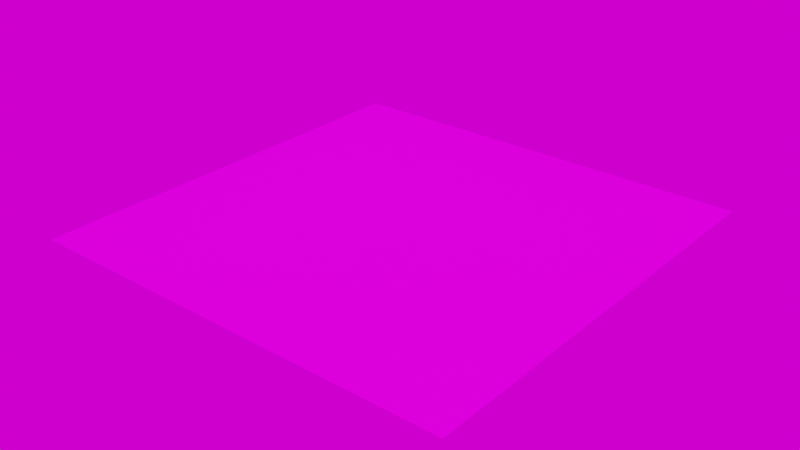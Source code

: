# Source: examples.blend  (saved by Blender 2.82.7; exported with 4.5.12 LTS)
import bpy
from mathutils import Matrix  # noqa: F401  (used for matrix-valued properties, if any)

bpy.ops.wm.read_factory_settings(use_empty=True)
scene = bpy.context.scene
scene.name = 'Scene'

# ---- collections
col_collection = bpy.data.collections.new('Collection'); scene.collection.children.link(col_collection)

# ---- images (referenced by path relative to the original .blend; pixels are not part of the script)
import os
ASSET_DIR = os.environ.get("B2B_ASSET_DIR", "")  # directory of the original .blend (textures are referenced by path, not embedded)
HERE = os.path.dirname(os.path.abspath(__file__))  # packed textures are extracted next to this script under _unpacked/

def load_image(name, relpath, width, height, colorspace="sRGB"):
    """Load a texture the original file referenced (path relative to the .blend, or extracted next to this script)."""
    p = next((c for c in (os.path.join(HERE, relpath), os.path.join(ASSET_DIR, relpath)) if relpath and os.path.exists(c)), "")
    if p:
        img = bpy.data.images.load(p, check_existing=True)
        img.name = name
    else:  # same state as the original file: an image datablock whose file is absent (Cycles renders it pink)
        img = bpy.data.images.new(name, width, height)
        img.source = "FILE"
        img.filepath = "//" + (relpath or name)
    img.colorspace_settings.name = colorspace
    return img
img_bathtilesalbedo_png = load_image('bathTilesAlbedo.png', 'textures/bathTilesAlbedo.png', 1024, 1024, 'sRGB')
img_bathtilesheight_png = load_image('bathTilesHeight.png', 'textures/bathTilesHeight.png', 1024, 1024, 'Non-Color')
img_bathtilesroughness_png = load_image('bathTilesRoughness.png', 'textures/bathTilesRoughness.png', 1024, 1024, 'Non-Color')
img_simons_town_rocks_1k_hdr = load_image('simons_town_rocks_1k.hdr', 'textures/simons_town_rocks_1k.hdr', 1024, 1024, 'Linear Rec.709')

# ---- materials (node trees are filled in below, after node groups)
mat_bathtiles = bpy.data.materials.new('bathTiles')
mat_bathtiles.displacement_method = 'BOTH'
mat_bathtiles.alpha_threshold = 0.0
mat_bathtiles.line_color = (0.0, 0.0, 0.0, 1.0)

# ---- node groups
ng_auto_smooth = bpy.data.node_groups.new('Auto Smooth', 'GeometryNodeTree')
_s = ng_auto_smooth.interface.new_socket(name='Geometry', in_out='OUTPUT', socket_type='NodeSocketGeometry')
_s = ng_auto_smooth.interface.new_socket(name='Geometry', in_out='INPUT', socket_type='NodeSocketGeometry')
_s = ng_auto_smooth.interface.new_socket(name='Angle', in_out='INPUT', socket_type='NodeSocketFloat')
_s.subtype = 'ANGLE'
_s.min_value = 0.0
_s.max_value = 3.142
ng_auto_smooth.is_modifier = True
_N = ng_auto_smooth.nodes; _L = ng_auto_smooth.links
n0 = _N.new('NodeGroupOutput'); n0.name = 'Group Output'; n0.location = (480, -100)
n1 = _N.new('NodeGroupInput'); n1.name = 'Group Input'; n1.location = (-420, -300)
n2 = _N.new('NodeGroupInput'); n2.name = 'Group Input.001'; n2.location = (-60, -100)
n3 = _N.new('GeometryNodeSetShadeSmooth'); n3.name = 'Set Shade Smooth'; n3.location = (120, -100)
n3.domain = 'EDGE'
n4 = _N.new('GeometryNodeSetShadeSmooth'); n4.name = 'Set Shade Smooth.001'; n4.location = (300, -100)
n5 = _N.new('GeometryNodeInputMeshEdgeAngle'); n5.name = 'Edge Angle'; n5.location = (-420, -220)
n6 = _N.new('GeometryNodeInputEdgeSmooth'); n6.name = 'Is Edge Smooth'; n6.location = (-60, -160)
n7 = _N.new('GeometryNodeInputShadeSmooth'); n7.name = 'Is Face Smooth'; n7.location = (-240, -340)
n8 = _N.new('FunctionNodeBooleanMath'); n8.name = 'Boolean Math'; n8.location = (-60, -220)
n9 = _N.new('FunctionNodeCompare'); n9.name = 'Compare'; n9.location = (-240, -180)
n9.operation = 'LESS_EQUAL'
_L.new(n5.outputs[0], n9.inputs[0])
_L.new(n4.outputs[0], n0.inputs[0])
_L.new(n1.outputs[1], n9.inputs[1])
_L.new(n9.outputs[0], n8.inputs[0])
_L.new(n7.outputs[0], n8.inputs[1])
_L.new(n2.outputs[0], n3.inputs[0])
_L.new(n6.outputs[0], n3.inputs[1])
_L.new(n3.outputs[0], n4.inputs[0])
_L.new(n8.outputs[0], n3.inputs[2])
n0.is_active_output = True

# ---- material node trees
mat_bathtiles.use_nodes = True; mat_bathtiles.node_tree.nodes.clear()
_N = mat_bathtiles.node_tree.nodes; _L = mat_bathtiles.node_tree.links
n0 = _N.new('ShaderNodeTexImage'); n0.name = 'Image Texture'; n0.location = (-740, 300)
n0.image = img_bathtilesalbedo_png
n0.interpolation = 'Cubic'
n1 = _N.new('ShaderNodeTexImage'); n1.name = 'Image Texture.002'; n1.location = (-740, -220)
n1.image = img_bathtilesheight_png
n1.interpolation = 'Cubic'
n2 = _N.new('ShaderNodeDisplacement'); n2.name = 'Displacement'; n2.location = (0, -300)
n2.inputs[2].default_value = 0.005
n3 = _N.new('ShaderNodeBsdfPrincipled'); n3.name = 'Principled BSDF'; n3.location = (10, 300)
n3.distribution = 'GGX'
n3.subsurface_method = 'BURLEY'
n3.inputs[3].default_value = 1.45
n3.inputs[27].default_value = (0.0, 0.0, 0.0, 1.0)
n3.inputs[28].default_value = 1.0
n4 = _N.new('ShaderNodeTexImage'); n4.name = 'Image Texture.001'; n4.location = (-740, 40)
n4.image = img_bathtilesroughness_png
n4.interpolation = 'Cubic'
n5 = _N.new('ShaderNodeOutputMaterial'); n5.name = 'Material Output'; n5.location = (446, -231)
_L.new(n0.outputs[0], n3.inputs[0])
_L.new(n1.outputs[0], n2.inputs[0])
_L.new(n2.outputs[0], n5.inputs[2])
_L.new(n3.outputs[0], n5.inputs[0])
_L.new(n4.outputs[0], n3.inputs[2])
n5.is_active_output = True

# ---- world
world_world = bpy.data.worlds.new('World'); scene.world = world_world
world_world.use_nodes = True; world_world.node_tree.nodes.clear()
_N = world_world.node_tree.nodes; _L = world_world.node_tree.links
n0 = _N.new('ShaderNodeOutputWorld'); n0.name = 'World Output'; n0.location = (300, 300)
n1 = _N.new('ShaderNodeBackground'); n1.name = 'Background'; n1.location = (10, 300)
n2 = _N.new('ShaderNodeTexEnvironment'); n2.name = 'Environment Texture'; n2.location = (-340, 300)
n2.image = img_simons_town_rocks_1k_hdr
_L.new(n1.outputs[0], n0.inputs[0])
_L.new(n2.outputs[0], n1.inputs[0])
n0.is_active_output = True
world_world.color = (0.05088, 0.05088, 0.05088)
world_world.use_sun_shadow = False
world_world.sun_shadow_jitter_overblur = 0.0

# ---- meshes
me_bathtiles = bpy.data.meshes.new('bathTiles')
me_bathtiles.from_pydata([(-1.0, -1.0, 0.0), (1.0, -1.0, 0.0), (-1.0, 1.0, 0.0), (1.0, 1.0, 0.0), (-1.0, 0.0, 0.0), (0.0, -1.0, 0.0), (1.0, 0.0, 0.0), (0.0, 1.0, 0.0), (0.0, 0.0, 0.0), (-1.0, -0.5, 0.0), (0.5, -1.0, 0.0), (1.0, 0.5, 0.0), (-0.5, 1.0, 0.0), (-1.0, 0.5, 0.0), (-0.5, -1.0, 0.0), (1.0, -0.5, 0.0), (0.5, 1.0, 0.0), (0.0, 0.5, 0.0), (0.0, -0.5, 0.0), (-0.5, 0.0, 0.0), (0.5, 0.0, 0.0), (0.5, -0.5, 0.0), (-0.5, -0.5, 0.0), (-0.5, 0.5, 0.0), (0.5, 0.5, 0.0)], [], [(24, 11, 3, 16), (23, 17, 7, 12), (22, 18, 8, 19), (21, 15, 6, 20), (18, 21, 20, 8), (5, 10, 21, 18), (10, 1, 15, 21), (9, 22, 19, 4), (0, 14, 22, 9), (14, 5, 18, 22), (13, 23, 12, 2), (4, 19, 23, 13), (19, 8, 17, 23), (17, 24, 16, 7), (8, 20, 24, 17), (20, 6, 11, 24)])
me_bathtiles.polygons.foreach_set('use_smooth', [True] * 16)
_uv = me_bathtiles.uv_layers.new(name='UVMap')
_uv.uv.foreach_set('vector', [0.75, 0.75, 1.0, 0.75, 1.0, 1.0, 0.75, 1.0, 0.25, 0.75, 0.5, 0.75, 0.5, 1.0, 0.25, 1.0, 0.25, 0.25, 0.5, 0.25, 0.5, 0.5, 0.25, 0.5, 0.75, 0.25, 1.0, 0.25, 1.0, 0.5, 0.75, 0.5, 0.5, 0.25, 0.75, 0.25, 0.75, 0.5, 0.5, 0.5, 0.5, 0.0, 0.75, 0.0, 0.75, 0.25, 0.5, 0.25, 0.75, 0.0, 1.0, 0.0, 1.0, 0.25, 0.75, 0.25, 0.0, 0.25, 0.25, 0.25, 0.25, 0.5, 0.0, 0.5, 0.0, 0.0, 0.25, 0.0, 0.25, 0.25, 0.0, 0.25, 0.25, 0.0, 0.5, 0.0, 0.5, 0.25, 0.25, 0.25, 0.0, 0.75, 0.25, 0.75, 0.25, 1.0, 0.0, 1.0, 0.0, 0.5, 0.25, 0.5, 0.25, 0.75, 0.0, 0.75, 0.25, 0.5, 0.5, 0.5, 0.5, 0.75, 0.25, 0.75, 0.5, 0.75, 0.75, 0.75, 0.75, 1.0, 0.5, 1.0, 0.5, 0.5, 0.75, 0.5, 0.75, 0.75, 0.5, 0.75, 0.75, 0.5, 1.0, 0.5, 1.0, 0.75, 0.75, 0.75])
me_bathtiles.materials.append(mat_bathtiles)
me_bathtiles.use_remesh_fix_poles = True
me_bathtiles.use_remesh_preserve_attributes = False
me_bathtiles.use_mirror_vertex_groups = False
me_bathtiles.update()

# ---- objects
ob_bathtiles = bpy.data.objects.new('bathTiles', me_bathtiles)

# ---- transforms, parenting, visibility, modifiers, constraints
ob_bathtiles.location = (0.0, 0.0, 0.0)
ob_bathtiles.lineart.crease_threshold = 0.0
_m = ob_bathtiles.modifiers.new('Subdivision', 'SUBSURF')
_m.uv_smooth = 'PRESERVE_CORNERS'
_m.subdivision_type = 'SIMPLE'
_m.levels = 6
_m.render_levels = 6
_m.show_only_control_edges = False
_m = ob_bathtiles.modifiers.new('Auto Smooth', 'NODES')
_m.node_group = ng_auto_smooth
_gi = [s.identifier for s in ng_auto_smooth.interface.items_tree if s.item_type == 'SOCKET' and s.in_out == 'INPUT']
_m[_gi[1]] = 0.5236  # Angle

# ---- collection membership
col_collection.objects.link(ob_bathtiles)

# ---- scene / render settings (as saved in the file)
scene.frame_start = 1; scene.frame_end = 250; scene.frame_set(1)
scene.render.engine = 'CYCLES'
scene.cycles.use_denoising = False
scene.cycles.samples = 128
scene.cycles.sampling_pattern = 'TABULATED_SOBOL'
scene.cycles.use_adaptive_sampling = False
scene.cycles.use_light_tree = False
scene.view_settings.view_transform = 'Filmic'
bpy.context.view_layer.update()

# ---- added for rendering (the .blend has no active camera and no usable light): camera, sun
cam_auto = bpy.data.cameras.new('AutoCamera')
cam_auto.lens = 50.0
cam_auto.sensor_width = 36.0
cam_auto.clip_end = 1000.0
ob_auto_camera = bpy.data.objects.new('AutoCamera', cam_auto)
scene.collection.objects.link(ob_auto_camera)
ob_auto_camera.location = (2.61693, -3.14032, 2.09354)
ob_auto_camera.rotation_euler = (1.09748, -7.21219e-08, 0.694738)
scene.camera = ob_auto_camera
light_auto_sun = bpy.data.lights.new('AutoSun', 'SUN')
light_auto_sun.energy = 3.0
light_auto_sun.angle = 0.0523599
ob_auto_sun = bpy.data.objects.new('AutoSun', light_auto_sun)
scene.collection.objects.link(ob_auto_sun)
ob_auto_sun.rotation_euler = (0.872665, 0.174533, 0.523599)
bpy.context.view_layer.update()
